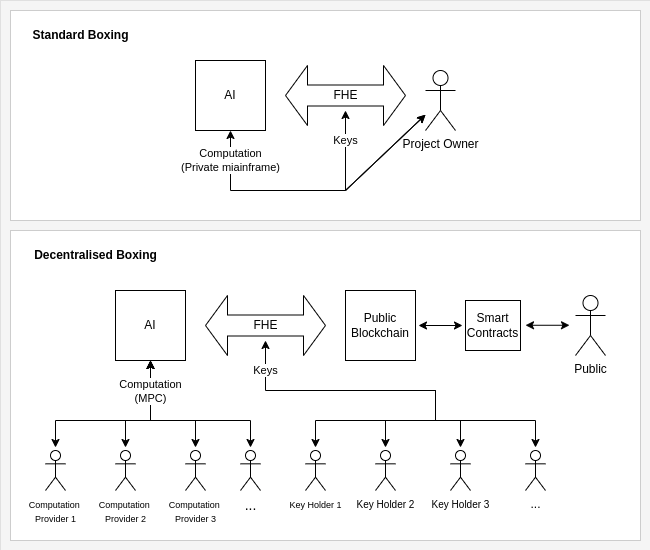

The diagram above was exported from draw.io. Its source (the exported page's mxGraphModel, read from the mxfile embedded in the PNG):
<mxGraphModel dx="819" dy="472" grid="1" gridSize="10" guides="1" tooltips="1" connect="1" arrows="1" fold="1" page="1" pageScale="1" pageWidth="1200" pageHeight="1600" math="0" shadow="0">
  <root>
    <mxCell id="0" />
    <mxCell id="1" parent="0" />
    <mxCell id="6UlAHdwJvhZ6bljTV2dJ-61" value="" style="rounded=0;whiteSpace=wrap;html=1;strokeWidth=0;fillColor=#f5f5f5;fontColor=#333333;strokeColor=#666666;" vertex="1" parent="1">
      <mxGeometry x="30" y="260" width="650" height="550" as="geometry" />
    </mxCell>
    <mxCell id="6UlAHdwJvhZ6bljTV2dJ-63" value="" style="rounded=0;whiteSpace=wrap;html=1;strokeWidth=0;" vertex="1" parent="1">
      <mxGeometry x="40" y="490" width="630" height="310" as="geometry" />
    </mxCell>
    <mxCell id="6UlAHdwJvhZ6bljTV2dJ-62" value="" style="rounded=0;whiteSpace=wrap;html=1;strokeWidth=0;" vertex="1" parent="1">
      <mxGeometry x="40" y="270" width="630" height="210" as="geometry" />
    </mxCell>
    <mxCell id="6UlAHdwJvhZ6bljTV2dJ-1" value="AI" style="rounded=0;whiteSpace=wrap;html=1;" vertex="1" parent="1">
      <mxGeometry x="225" y="320" width="70" height="70" as="geometry" />
    </mxCell>
    <mxCell id="6UlAHdwJvhZ6bljTV2dJ-2" value="&lt;b&gt;Standard Boxing&lt;/b&gt;" style="text;html=1;align=center;verticalAlign=middle;resizable=0;points=[];autosize=1;strokeColor=none;fillColor=none;" vertex="1" parent="1">
      <mxGeometry x="50" y="280" width="120" height="30" as="geometry" />
    </mxCell>
    <mxCell id="6UlAHdwJvhZ6bljTV2dJ-3" value="&lt;b&gt;Decentralised Boxing&lt;/b&gt;" style="text;html=1;align=center;verticalAlign=middle;resizable=0;points=[];autosize=1;strokeColor=none;fillColor=none;" vertex="1" parent="1">
      <mxGeometry x="50" y="500" width="150" height="30" as="geometry" />
    </mxCell>
    <mxCell id="6UlAHdwJvhZ6bljTV2dJ-4" value="FHE" style="html=1;shadow=0;dashed=0;align=center;verticalAlign=middle;shape=mxgraph.arrows2.twoWayArrow;dy=0.65;dx=22;" vertex="1" parent="1">
      <mxGeometry x="315" y="325" width="120" height="60" as="geometry" />
    </mxCell>
    <mxCell id="6UlAHdwJvhZ6bljTV2dJ-5" value="" style="endArrow=classic;startArrow=classic;html=1;rounded=0;" edge="1" parent="1" source="6UlAHdwJvhZ6bljTV2dJ-12">
      <mxGeometry width="50" height="50" relative="1" as="geometry">
        <mxPoint x="515" y="580" as="sourcePoint" />
        <mxPoint x="375" y="370" as="targetPoint" />
        <Array as="points">
          <mxPoint x="375" y="450" />
        </Array>
      </mxGeometry>
    </mxCell>
    <mxCell id="6UlAHdwJvhZ6bljTV2dJ-9" value="Keys" style="edgeLabel;html=1;align=center;verticalAlign=middle;resizable=0;points=[];" vertex="1" connectable="0" parent="6UlAHdwJvhZ6bljTV2dJ-5">
      <mxGeometry x="-0.1117" y="2" relative="1" as="geometry">
        <mxPoint x="-20" y="-34" as="offset" />
      </mxGeometry>
    </mxCell>
    <mxCell id="6UlAHdwJvhZ6bljTV2dJ-8" value="" style="endArrow=classic;startArrow=classic;html=1;rounded=0;entryX=0.5;entryY=1;entryDx=0;entryDy=0;" edge="1" parent="1" source="6UlAHdwJvhZ6bljTV2dJ-12" target="6UlAHdwJvhZ6bljTV2dJ-1">
      <mxGeometry width="50" height="50" relative="1" as="geometry">
        <mxPoint x="260" y="440" as="sourcePoint" />
        <mxPoint x="515" y="460" as="targetPoint" />
        <Array as="points">
          <mxPoint x="375" y="450" />
          <mxPoint x="260" y="450" />
        </Array>
      </mxGeometry>
    </mxCell>
    <mxCell id="6UlAHdwJvhZ6bljTV2dJ-10" value="&lt;div&gt;Computation&lt;/div&gt;(Private miainframe)" style="edgeLabel;html=1;align=center;verticalAlign=middle;resizable=0;points=[];" vertex="1" connectable="0" parent="6UlAHdwJvhZ6bljTV2dJ-8">
      <mxGeometry x="-0.0229" y="2" relative="1" as="geometry">
        <mxPoint x="-86" y="-32" as="offset" />
      </mxGeometry>
    </mxCell>
    <mxCell id="6UlAHdwJvhZ6bljTV2dJ-12" value="Project Owner" style="shape=umlActor;verticalLabelPosition=bottom;verticalAlign=top;html=1;outlineConnect=0;" vertex="1" parent="1">
      <mxGeometry x="455" y="330" width="30" height="60" as="geometry" />
    </mxCell>
    <mxCell id="6UlAHdwJvhZ6bljTV2dJ-23" value="AI" style="rounded=0;whiteSpace=wrap;html=1;" vertex="1" parent="1">
      <mxGeometry x="145" y="550" width="70" height="70" as="geometry" />
    </mxCell>
    <mxCell id="6UlAHdwJvhZ6bljTV2dJ-24" value="FHE" style="html=1;shadow=0;dashed=0;align=center;verticalAlign=middle;shape=mxgraph.arrows2.twoWayArrow;dy=0.65;dx=22;" vertex="1" parent="1">
      <mxGeometry x="235" y="555" width="120" height="60" as="geometry" />
    </mxCell>
    <mxCell id="6UlAHdwJvhZ6bljTV2dJ-25" value="Public" style="shape=umlActor;verticalLabelPosition=bottom;verticalAlign=top;html=1;outlineConnect=0;" vertex="1" parent="1">
      <mxGeometry x="605" y="555" width="30" height="60" as="geometry" />
    </mxCell>
    <mxCell id="6UlAHdwJvhZ6bljTV2dJ-28" value="" style="endArrow=classic;startArrow=classic;html=1;rounded=0;entryX=0.5;entryY=1;entryDx=0;entryDy=0;sourcePerimeterSpacing=3;targetPerimeterSpacing=3;" edge="1" parent="1" source="6UlAHdwJvhZ6bljTV2dJ-31" target="6UlAHdwJvhZ6bljTV2dJ-23">
      <mxGeometry width="50" height="50" relative="1" as="geometry">
        <mxPoint x="115" y="730" as="sourcePoint" />
        <mxPoint x="125" y="650" as="targetPoint" />
        <Array as="points">
          <mxPoint x="85" y="680" />
          <mxPoint x="180" y="680" />
        </Array>
      </mxGeometry>
    </mxCell>
    <mxCell id="6UlAHdwJvhZ6bljTV2dJ-31" value="&lt;font style=&quot;font-size: 9px;&quot;&gt;&lt;font style=&quot;font-size: 9px;&quot;&gt;&lt;font style=&quot;font-size: 9px;&quot;&gt;Computation&amp;nbsp;&lt;/font&gt;&lt;/font&gt;&lt;/font&gt;&lt;div&gt;&lt;font style=&quot;font-size: 9px;&quot;&gt;&lt;span style=&quot;background-color: initial;&quot;&gt;Provider 1&lt;/span&gt;&lt;/font&gt;&lt;/div&gt;" style="shape=umlActor;verticalLabelPosition=bottom;verticalAlign=top;html=1;outlineConnect=0;" vertex="1" parent="1">
      <mxGeometry x="75" y="710" width="20" height="40" as="geometry" />
    </mxCell>
    <mxCell id="6UlAHdwJvhZ6bljTV2dJ-32" value="&lt;font style=&quot;font-size: 9px;&quot;&gt;&lt;font style=&quot;font-size: 9px;&quot;&gt;Computation&amp;nbsp;&lt;/font&gt;&lt;/font&gt;&lt;div&gt;&lt;font style=&quot;font-size: 9px;&quot;&gt;&lt;span style=&quot;background-color: initial;&quot;&gt;Provider 2&lt;/span&gt;&lt;/font&gt;&lt;/div&gt;" style="shape=umlActor;verticalLabelPosition=bottom;verticalAlign=top;html=1;outlineConnect=0;" vertex="1" parent="1">
      <mxGeometry x="145" y="710" width="20" height="40" as="geometry" />
    </mxCell>
    <mxCell id="6UlAHdwJvhZ6bljTV2dJ-33" value="&lt;font style=&quot;font-size: 9px;&quot;&gt;&lt;font style=&quot;font-size: 9px;&quot;&gt;Computation&amp;nbsp;&lt;/font&gt;&lt;/font&gt;&lt;div&gt;&lt;font style=&quot;font-size: 9px;&quot;&gt;&lt;span style=&quot;background-color: initial;&quot;&gt;Provider 3&lt;/span&gt;&lt;/font&gt;&lt;/div&gt;" style="shape=umlActor;verticalLabelPosition=bottom;verticalAlign=top;html=1;outlineConnect=0;" vertex="1" parent="1">
      <mxGeometry x="215" y="710" width="20" height="40" as="geometry" />
    </mxCell>
    <mxCell id="6UlAHdwJvhZ6bljTV2dJ-34" value="" style="endArrow=classic;startArrow=classic;html=1;rounded=0;entryX=0.5;entryY=1;entryDx=0;entryDy=0;jumpSize=6;endSize=6;targetPerimeterSpacing=3;sourcePerimeterSpacing=3;" edge="1" parent="1" source="6UlAHdwJvhZ6bljTV2dJ-33" target="6UlAHdwJvhZ6bljTV2dJ-23">
      <mxGeometry width="50" height="50" relative="1" as="geometry">
        <mxPoint x="110" y="720" as="sourcePoint" />
        <mxPoint x="190" y="630" as="targetPoint" />
        <Array as="points">
          <mxPoint x="225" y="680" />
          <mxPoint x="180" y="680" />
        </Array>
      </mxGeometry>
    </mxCell>
    <mxCell id="6UlAHdwJvhZ6bljTV2dJ-37" value="" style="endArrow=classic;startArrow=classic;html=1;rounded=0;sourcePerimeterSpacing=3;targetPerimeterSpacing=3;entryX=0.5;entryY=1;entryDx=0;entryDy=0;" edge="1" parent="1" source="6UlAHdwJvhZ6bljTV2dJ-32" target="6UlAHdwJvhZ6bljTV2dJ-23">
      <mxGeometry width="50" height="50" relative="1" as="geometry">
        <mxPoint x="247.5" y="710" as="sourcePoint" />
        <mxPoint x="182.5" y="620" as="targetPoint" />
        <Array as="points">
          <mxPoint x="155" y="680" />
          <mxPoint x="180" y="680" />
        </Array>
      </mxGeometry>
    </mxCell>
    <mxCell id="6UlAHdwJvhZ6bljTV2dJ-38" value="&lt;font style=&quot;font-size: 14px;&quot;&gt;...&lt;/font&gt;" style="shape=umlActor;verticalLabelPosition=bottom;verticalAlign=top;html=1;outlineConnect=0;" vertex="1" parent="1">
      <mxGeometry x="270" y="710" width="20" height="40" as="geometry" />
    </mxCell>
    <mxCell id="6UlAHdwJvhZ6bljTV2dJ-40" value="" style="endArrow=classic;startArrow=classic;html=1;rounded=0;sourcePerimeterSpacing=3;targetPerimeterSpacing=3;" edge="1" parent="1" source="6UlAHdwJvhZ6bljTV2dJ-38">
      <mxGeometry width="50" height="50" relative="1" as="geometry">
        <mxPoint x="330" y="728" as="sourcePoint" />
        <mxPoint x="180" y="620" as="targetPoint" />
        <Array as="points">
          <mxPoint x="280" y="680" />
          <mxPoint x="180" y="680" />
        </Array>
      </mxGeometry>
    </mxCell>
    <mxCell id="6UlAHdwJvhZ6bljTV2dJ-42" value="Computation&lt;div&gt;(MPC)&lt;/div&gt;" style="edgeLabel;html=1;align=center;verticalAlign=middle;resizable=0;points=[];" vertex="1" connectable="0" parent="6UlAHdwJvhZ6bljTV2dJ-40">
      <mxGeometry x="0.7813" relative="1" as="geometry">
        <mxPoint y="10" as="offset" />
      </mxGeometry>
    </mxCell>
    <mxCell id="6UlAHdwJvhZ6bljTV2dJ-43" value="" style="endArrow=none;startArrow=classic;html=1;rounded=0;sourcePerimeterSpacing=3;targetPerimeterSpacing=3;endFill=0;" edge="1" parent="1" source="6UlAHdwJvhZ6bljTV2dJ-44">
      <mxGeometry width="50" height="50" relative="1" as="geometry">
        <mxPoint x="347.70000000000005" y="706.9999999999998" as="sourcePoint" />
        <mxPoint x="465" y="650" as="targetPoint" />
        <Array as="points">
          <mxPoint x="345" y="680" />
          <mxPoint x="465" y="680" />
        </Array>
      </mxGeometry>
    </mxCell>
    <mxCell id="6UlAHdwJvhZ6bljTV2dJ-44" value="&lt;font style=&quot;font-size: 9px;&quot;&gt;Key Holder 1&lt;/font&gt;" style="shape=umlActor;verticalLabelPosition=bottom;verticalAlign=top;html=1;outlineConnect=0;" vertex="1" parent="1">
      <mxGeometry x="335" y="710" width="20" height="40" as="geometry" />
    </mxCell>
    <mxCell id="6UlAHdwJvhZ6bljTV2dJ-45" value="&lt;font style=&quot;font-size: 10px;&quot;&gt;Key Holder 2&lt;/font&gt;" style="shape=umlActor;verticalLabelPosition=bottom;verticalAlign=top;html=1;outlineConnect=0;" vertex="1" parent="1">
      <mxGeometry x="405" y="710" width="20" height="40" as="geometry" />
    </mxCell>
    <mxCell id="6UlAHdwJvhZ6bljTV2dJ-46" value="&lt;font style=&quot;font-size: 10px;&quot;&gt;Key Holder 3&lt;/font&gt;" style="shape=umlActor;verticalLabelPosition=bottom;verticalAlign=top;html=1;outlineConnect=0;" vertex="1" parent="1">
      <mxGeometry x="480" y="710" width="20" height="40" as="geometry" />
    </mxCell>
    <mxCell id="6UlAHdwJvhZ6bljTV2dJ-47" value="" style="endArrow=none;startArrow=classic;html=1;rounded=0;jumpSize=6;endSize=6;targetPerimeterSpacing=3;sourcePerimeterSpacing=3;endFill=0;" edge="1" parent="1" source="6UlAHdwJvhZ6bljTV2dJ-46">
      <mxGeometry width="50" height="50" relative="1" as="geometry">
        <mxPoint x="492.70000000000005" y="706.9999999999998" as="sourcePoint" />
        <mxPoint x="465" y="650" as="targetPoint" />
        <Array as="points">
          <mxPoint x="490" y="680" />
          <mxPoint x="465" y="680" />
        </Array>
      </mxGeometry>
    </mxCell>
    <mxCell id="6UlAHdwJvhZ6bljTV2dJ-48" value="" style="endArrow=none;startArrow=classic;html=1;rounded=0;sourcePerimeterSpacing=3;targetPerimeterSpacing=3;endFill=0;" edge="1" parent="1" source="6UlAHdwJvhZ6bljTV2dJ-45">
      <mxGeometry width="50" height="50" relative="1" as="geometry">
        <mxPoint x="417.70000000000005" y="706.9999999999998" as="sourcePoint" />
        <mxPoint x="465" y="650" as="targetPoint" />
        <Array as="points">
          <mxPoint x="415" y="680" />
          <mxPoint x="465" y="680" />
        </Array>
      </mxGeometry>
    </mxCell>
    <mxCell id="6UlAHdwJvhZ6bljTV2dJ-49" value="..." style="shape=umlActor;verticalLabelPosition=bottom;verticalAlign=top;html=1;outlineConnect=0;" vertex="1" parent="1">
      <mxGeometry x="555" y="710" width="20" height="40" as="geometry" />
    </mxCell>
    <mxCell id="6UlAHdwJvhZ6bljTV2dJ-50" value="" style="endArrow=classic;startArrow=classic;html=1;rounded=0;sourcePerimeterSpacing=3;targetPerimeterSpacing=3;endFill=1;" edge="1" parent="1" source="6UlAHdwJvhZ6bljTV2dJ-49">
      <mxGeometry width="50" height="50" relative="1" as="geometry">
        <mxPoint x="567.7" y="706.9999999999998" as="sourcePoint" />
        <mxPoint x="295" y="600" as="targetPoint" />
        <Array as="points">
          <mxPoint x="565" y="680" />
          <mxPoint x="465" y="680" />
          <mxPoint x="465" y="650" />
          <mxPoint x="295" y="650" />
        </Array>
      </mxGeometry>
    </mxCell>
    <mxCell id="6UlAHdwJvhZ6bljTV2dJ-51" value="Keys" style="edgeLabel;html=1;align=center;verticalAlign=middle;resizable=0;points=[];" vertex="1" connectable="0" parent="6UlAHdwJvhZ6bljTV2dJ-50">
      <mxGeometry x="0.7813" relative="1" as="geometry">
        <mxPoint y="-11" as="offset" />
      </mxGeometry>
    </mxCell>
    <mxCell id="6UlAHdwJvhZ6bljTV2dJ-52" value="Public Blockchain" style="rounded=0;whiteSpace=wrap;html=1;" vertex="1" parent="1">
      <mxGeometry x="375" y="550" width="70" height="70" as="geometry" />
    </mxCell>
    <mxCell id="6UlAHdwJvhZ6bljTV2dJ-56" value="Smart Contracts" style="rounded=0;whiteSpace=wrap;html=1;" vertex="1" parent="1">
      <mxGeometry x="495" y="560" width="55" height="50" as="geometry" />
    </mxCell>
    <mxCell id="6UlAHdwJvhZ6bljTV2dJ-57" value="" style="endArrow=classic;startArrow=classic;html=1;rounded=0;targetPerimeterSpacing=3;sourcePerimeterSpacing=3;" edge="1" parent="1" source="6UlAHdwJvhZ6bljTV2dJ-52" target="6UlAHdwJvhZ6bljTV2dJ-56">
      <mxGeometry width="50" height="50" relative="1" as="geometry">
        <mxPoint x="452" y="589.76" as="sourcePoint" />
        <mxPoint x="500.0000000000002" y="589.76" as="targetPoint" />
      </mxGeometry>
    </mxCell>
    <mxCell id="6UlAHdwJvhZ6bljTV2dJ-58" value="" style="endArrow=classic;startArrow=classic;html=1;rounded=0;targetPerimeterSpacing=3;sourcePerimeterSpacing=3;" edge="1" parent="1">
      <mxGeometry width="50" height="50" relative="1" as="geometry">
        <mxPoint x="555" y="584.76" as="sourcePoint" />
        <mxPoint x="599" y="584.76" as="targetPoint" />
      </mxGeometry>
    </mxCell>
  </root>
</mxGraphModel>